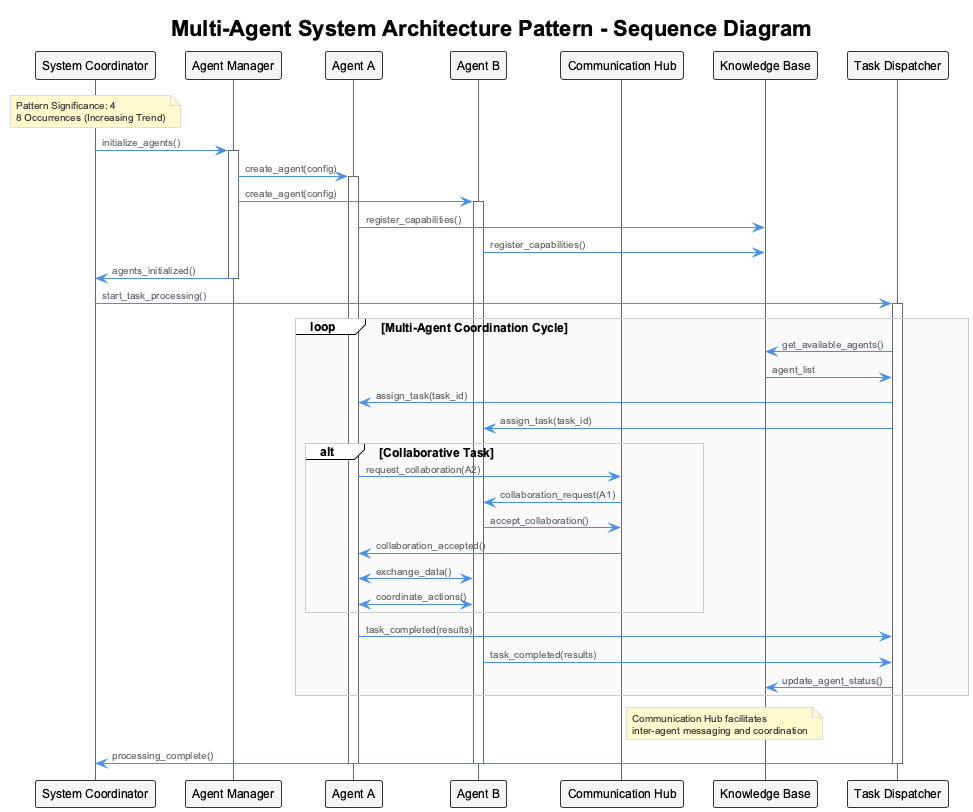

The diagram above was rendered by PlantUML. Its source (embedded in the PNG):
@startuml
!include /Users/q284340/Agentic/coding/docs/puml/_standard-style.puml

title Multi-Agent System Architecture Pattern - Sequence Diagram

participant "System Coordinator" as SC
participant "Agent Manager" as AM
participant "Agent A" as A1
participant "Agent B" as A2
participant "Communication Hub" as CH
participant "Knowledge Base" as KB
participant "Task Dispatcher" as TD

note over SC : Pattern Significance: 4\n8 Occurrences (Increasing Trend)

SC -> AM : initialize_agents()
activate AM

AM -> A1 : create_agent(config)
activate A1
AM -> A2 : create_agent(config)
activate A2

A1 -> KB : register_capabilities()
A2 -> KB : register_capabilities()

AM -> SC : agents_initialized()
deactivate AM

SC -> TD : start_task_processing()
activate TD

loop Multi-Agent Coordination Cycle
    TD -> KB : get_available_agents()
    KB -> TD : agent_list
    
    TD -> A1 : assign_task(task_id)
    TD -> A2 : assign_task(task_id)
    
    alt Collaborative Task
        A1 -> CH : request_collaboration(A2)
        CH -> A2 : collaboration_request(A1)
        A2 -> CH : accept_collaboration()
        CH -> A1 : collaboration_accepted()
        
        A1 <-> A2 : exchange_data()
        A1 <-> A2 : coordinate_actions()
    end
    
    A1 -> TD : task_completed(results)
    A2 -> TD : task_completed(results)
    
    TD -> KB : update_agent_status()
end

note right of CH : Communication Hub facilitates\ninter-agent messaging and coordination

TD -> SC : processing_complete()
deactivate TD
deactivate A1
deactivate A2

@enduml